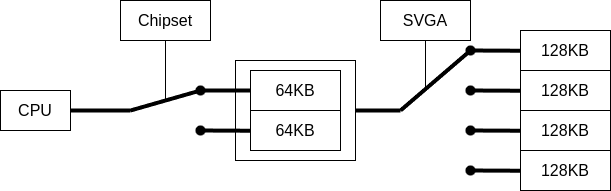

The diagram above was exported from draw.io. Its source (the exported page's mxGraphModel, read from the mxfile embedded in the PNG):
<mxGraphModel dx="826" dy="1341" grid="1" gridSize="10" guides="1" tooltips="1" connect="1" arrows="1" fold="1" page="1" pageScale="1" pageWidth="850" pageHeight="1100" background="#ffffff" math="0" shadow="0">
  <root>
    <mxCell id="0" />
    <mxCell id="1" parent="0" />
    <mxCell id="20" value="" style="rounded=0;whiteSpace=wrap;html=1;" vertex="1" parent="1">
      <mxGeometry x="315" y="130" width="120" height="100" as="geometry" />
    </mxCell>
    <mxCell id="2" value="&lt;font style=&quot;font-size: 16px;&quot;&gt;CPU&lt;/font&gt;" style="rounded=0;whiteSpace=wrap;html=1;" vertex="1" parent="1">
      <mxGeometry x="80" y="160" width="70" height="40" as="geometry" />
    </mxCell>
    <mxCell id="3" value="&lt;font style=&quot;font-size: 16px;&quot;&gt;Chipset&lt;/font&gt;" style="rounded=0;whiteSpace=wrap;html=1;" vertex="1" parent="1">
      <mxGeometry x="200" y="70" width="90" height="40" as="geometry" />
    </mxCell>
    <mxCell id="5" value="&lt;font style=&quot;font-size: 16px;&quot;&gt;64KB&lt;/font&gt;" style="rounded=0;whiteSpace=wrap;html=1;" vertex="1" parent="1">
      <mxGeometry x="330" y="140" width="90" height="40" as="geometry" />
    </mxCell>
    <mxCell id="6" value="&lt;font style=&quot;font-size: 16px;&quot;&gt;64KB&lt;/font&gt;" style="rounded=0;whiteSpace=wrap;html=1;" vertex="1" parent="1">
      <mxGeometry x="330" y="180" width="90" height="40" as="geometry" />
    </mxCell>
    <mxCell id="7" value="" style="endArrow=none;html=1;exitX=1;exitY=0.5;exitDx=0;exitDy=0;strokeWidth=4;" edge="1" parent="1" source="2">
      <mxGeometry width="50" height="50" relative="1" as="geometry">
        <mxPoint x="370" y="600" as="sourcePoint" />
        <mxPoint x="210" y="180" as="targetPoint" />
      </mxGeometry>
    </mxCell>
    <mxCell id="8" value="" style="endArrow=none;html=1;entryX=0;entryY=0.5;entryDx=0;entryDy=0;strokeWidth=4;" edge="1" parent="1" source="10" target="5">
      <mxGeometry width="50" height="50" relative="1" as="geometry">
        <mxPoint x="280" y="160" as="sourcePoint" />
        <mxPoint x="420" y="550" as="targetPoint" />
      </mxGeometry>
    </mxCell>
    <mxCell id="9" value="" style="endArrow=none;html=1;entryX=-0.036;entryY=0.631;entryDx=0;entryDy=0;entryPerimeter=0;strokeWidth=4;" edge="1" parent="1" source="11">
      <mxGeometry width="50" height="50" relative="1" as="geometry">
        <mxPoint x="280" y="200" as="sourcePoint" />
        <mxPoint x="330" y="200.23999999999978" as="targetPoint" />
      </mxGeometry>
    </mxCell>
    <mxCell id="10" value="" style="shape=waypoint;sketch=0;fillStyle=solid;size=6;pointerEvents=1;points=[];fillColor=none;resizable=0;rotatable=0;perimeter=centerPerimeter;snapToPoint=1;strokeWidth=3;" vertex="1" parent="1">
      <mxGeometry x="270" y="150" width="20" height="20" as="geometry" />
    </mxCell>
    <mxCell id="12" value="" style="endArrow=none;html=1;entryDx=0;entryDy=0;entryPerimeter=0;strokeWidth=4;" edge="1" parent="1" target="11">
      <mxGeometry width="50" height="50" relative="1" as="geometry">
        <mxPoint x="280" y="200" as="sourcePoint" />
        <mxPoint x="330" y="200.23999999999978" as="targetPoint" />
      </mxGeometry>
    </mxCell>
    <mxCell id="11" value="" style="shape=waypoint;sketch=0;fillStyle=solid;size=6;pointerEvents=1;points=[];fillColor=none;resizable=0;rotatable=0;perimeter=centerPerimeter;snapToPoint=1;strokeWidth=3;" vertex="1" parent="1">
      <mxGeometry x="270" y="190" width="20" height="20" as="geometry" />
    </mxCell>
    <mxCell id="13" value="" style="endArrow=none;html=1;strokeWidth=4;" edge="1" parent="1" target="10">
      <mxGeometry width="50" height="50" relative="1" as="geometry">
        <mxPoint x="210" y="180" as="sourcePoint" />
        <mxPoint x="420" y="550" as="targetPoint" />
      </mxGeometry>
    </mxCell>
    <mxCell id="14" value="" style="endArrow=none;html=1;entryX=0.5;entryY=1;entryDx=0;entryDy=0;" edge="1" parent="1" target="3">
      <mxGeometry width="50" height="50" relative="1" as="geometry">
        <mxPoint x="245" y="170" as="sourcePoint" />
        <mxPoint x="420" y="550" as="targetPoint" />
      </mxGeometry>
    </mxCell>
    <mxCell id="16" value="&lt;font style=&quot;font-size: 16px;&quot;&gt;128KB&lt;/font&gt;" style="rounded=0;whiteSpace=wrap;html=1;" vertex="1" parent="1">
      <mxGeometry x="600" y="100" width="90" height="40" as="geometry" />
    </mxCell>
    <mxCell id="17" value="&lt;font style=&quot;font-size: 16px;&quot;&gt;128KB&lt;/font&gt;" style="rounded=0;whiteSpace=wrap;html=1;" vertex="1" parent="1">
      <mxGeometry x="600" y="140" width="90" height="40" as="geometry" />
    </mxCell>
    <mxCell id="18" value="&lt;font style=&quot;font-size: 16px;&quot;&gt;128KB&lt;/font&gt;" style="rounded=0;whiteSpace=wrap;html=1;" vertex="1" parent="1">
      <mxGeometry x="600" y="180" width="90" height="40" as="geometry" />
    </mxCell>
    <mxCell id="19" value="&lt;font style=&quot;font-size: 16px;&quot;&gt;128KB&lt;/font&gt;" style="rounded=0;whiteSpace=wrap;html=1;" vertex="1" parent="1">
      <mxGeometry x="600" y="220" width="90" height="40" as="geometry" />
    </mxCell>
    <mxCell id="21" value="" style="endArrow=none;html=1;exitX=1;exitY=0.5;exitDx=0;exitDy=0;strokeWidth=4;" edge="1" parent="1" source="20">
      <mxGeometry width="50" height="50" relative="1" as="geometry">
        <mxPoint x="400" y="490" as="sourcePoint" />
        <mxPoint x="480" y="180" as="targetPoint" />
      </mxGeometry>
    </mxCell>
    <mxCell id="22" value="" style="endArrow=none;html=1;entryX=-0.036;entryY=0.631;entryDx=0;entryDy=0;entryPerimeter=0;strokeWidth=4;" edge="1" parent="1" source="24">
      <mxGeometry width="50" height="50" relative="1" as="geometry">
        <mxPoint x="550" y="120" as="sourcePoint" />
        <mxPoint x="600" y="120.23999999999978" as="targetPoint" />
      </mxGeometry>
    </mxCell>
    <mxCell id="24" value="" style="shape=waypoint;sketch=0;fillStyle=solid;size=6;pointerEvents=1;points=[];fillColor=none;resizable=0;rotatable=0;perimeter=centerPerimeter;snapToPoint=1;strokeWidth=3;" vertex="1" parent="1">
      <mxGeometry x="540" y="110" width="20" height="20" as="geometry" />
    </mxCell>
    <mxCell id="25" value="" style="endArrow=none;html=1;entryX=-0.036;entryY=0.631;entryDx=0;entryDy=0;entryPerimeter=0;strokeWidth=4;" edge="1" parent="1" source="26">
      <mxGeometry width="50" height="50" relative="1" as="geometry">
        <mxPoint x="550" y="160" as="sourcePoint" />
        <mxPoint x="600" y="160.23999999999978" as="targetPoint" />
      </mxGeometry>
    </mxCell>
    <mxCell id="26" value="" style="shape=waypoint;sketch=0;fillStyle=solid;size=6;pointerEvents=1;points=[];fillColor=none;resizable=0;rotatable=0;perimeter=centerPerimeter;snapToPoint=1;strokeWidth=3;" vertex="1" parent="1">
      <mxGeometry x="540" y="150" width="20" height="20" as="geometry" />
    </mxCell>
    <mxCell id="27" value="" style="endArrow=none;html=1;entryX=-0.036;entryY=0.631;entryDx=0;entryDy=0;entryPerimeter=0;strokeWidth=4;" edge="1" parent="1" source="28">
      <mxGeometry width="50" height="50" relative="1" as="geometry">
        <mxPoint x="550" y="200" as="sourcePoint" />
        <mxPoint x="600" y="200.23999999999978" as="targetPoint" />
      </mxGeometry>
    </mxCell>
    <mxCell id="28" value="" style="shape=waypoint;sketch=0;fillStyle=solid;size=6;pointerEvents=1;points=[];fillColor=none;resizable=0;rotatable=0;perimeter=centerPerimeter;snapToPoint=1;strokeWidth=3;" vertex="1" parent="1">
      <mxGeometry x="540" y="190" width="20" height="20" as="geometry" />
    </mxCell>
    <mxCell id="29" value="" style="endArrow=none;html=1;entryX=-0.036;entryY=0.631;entryDx=0;entryDy=0;entryPerimeter=0;strokeWidth=4;" edge="1" parent="1" source="30">
      <mxGeometry width="50" height="50" relative="1" as="geometry">
        <mxPoint x="550" y="240" as="sourcePoint" />
        <mxPoint x="600" y="240.23999999999978" as="targetPoint" />
      </mxGeometry>
    </mxCell>
    <mxCell id="30" value="" style="shape=waypoint;sketch=0;fillStyle=solid;size=6;pointerEvents=1;points=[];fillColor=none;resizable=0;rotatable=0;perimeter=centerPerimeter;snapToPoint=1;strokeWidth=3;" vertex="1" parent="1">
      <mxGeometry x="540" y="230" width="20" height="20" as="geometry" />
    </mxCell>
    <mxCell id="31" value="" style="endArrow=none;html=1;strokeWidth=4;" edge="1" parent="1" target="24">
      <mxGeometry width="50" height="50" relative="1" as="geometry">
        <mxPoint x="480" y="180" as="sourcePoint" />
        <mxPoint x="450" y="440" as="targetPoint" />
      </mxGeometry>
    </mxCell>
    <mxCell id="32" value="&lt;font style=&quot;font-size: 16px;&quot;&gt;SVGA&lt;/font&gt;" style="rounded=0;whiteSpace=wrap;html=1;" vertex="1" parent="1">
      <mxGeometry x="460" y="70" width="90" height="40" as="geometry" />
    </mxCell>
    <mxCell id="33" value="" style="endArrow=none;html=1;entryX=0.5;entryY=1;entryDx=0;entryDy=0;" edge="1" parent="1" target="32">
      <mxGeometry width="50" height="50" relative="1" as="geometry">
        <mxPoint x="505" y="160" as="sourcePoint" />
        <mxPoint x="680" y="550" as="targetPoint" />
      </mxGeometry>
    </mxCell>
  </root>
</mxGraphModel>